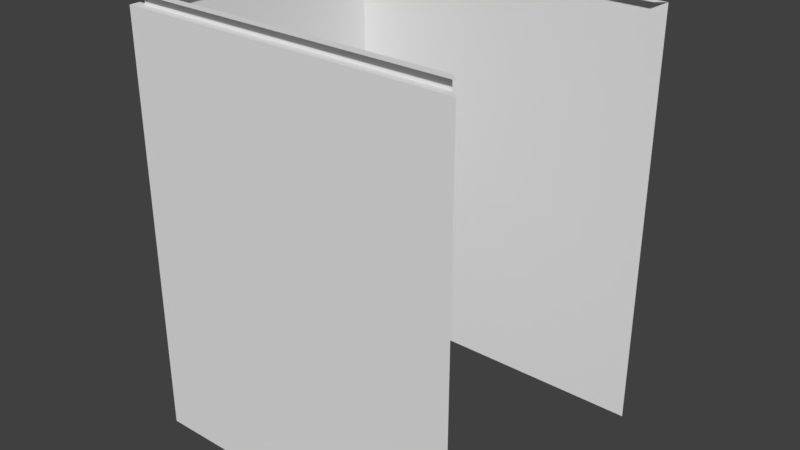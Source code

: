 # Source: Rockwall.blend  (saved by Blender 2.79.0; exported with 4.5.12 LTS)
import bpy
from mathutils import Matrix  # noqa: F401  (used for matrix-valued properties, if any)

bpy.ops.wm.read_factory_settings(use_empty=True)
scene = bpy.context.scene
scene.name = 'Scene'

# ---- collections
col_collection_1 = bpy.data.collections.new('Collection 1'); scene.collection.children.link(col_collection_1)

# ---- materials (node trees are filled in below, after node groups)
mat_rock_wall_m = bpy.data.materials.new('Rock_wall_m')
mat_rock_wall_m.alpha_threshold = 0.0
mat_rock_wall_m.roughness = 0.5

# ---- material node trees
mat_rock_wall_m.use_nodes = True; mat_rock_wall_m.node_tree.nodes.clear()
_N = mat_rock_wall_m.node_tree.nodes; _L = mat_rock_wall_m.node_tree.links
n0 = _N.new('ShaderNodeOutputMaterial'); n0.name = 'Material Output'; n0.location = (300, 300)
n1 = _N.new('ShaderNodeBsdfDiffuse'); n1.name = 'Diffuse BSDF'; n1.location = (10, 300)
_L.new(n1.outputs[0], n0.inputs[0])
n0.is_active_output = True

# ---- world
world_world = bpy.data.worlds.new('World'); scene.world = world_world
world_world.color = (0.05088, 0.05088, 0.05088)
world_world.use_sun_shadow = False
world_world.sun_shadow_jitter_overblur = 0.0
world_world.cycles.sampling_method = 'MANUAL'

# ---- meshes
me_cube = bpy.data.meshes.new('Cube')
me_cube.from_pydata([(-2.384, -2.054, 2.384e-07), (-2.384, -2.054, 5.979), (2.384, -2.054, 2.384e-07), (2.384, -2.054, 5.979), (-2.384, 2.054, 2.384e-07), (-2.384, 2.054, 5.979), (2.384, 2.054, 2.384e-07), (2.384, 2.054, 5.979), (-2.249, -1.937, 5.979), (2.249, -1.937, 5.979), (-2.249, 1.937, 5.979), (2.249, 1.937, 5.979), (-2.249, -1.937, 6.142), (2.249, -1.937, 6.142), (-2.249, 1.937, 6.142), (2.249, 1.937, 6.142), (-2.39, -2.059, 6.142), (2.39, -2.059, 6.142), (-2.39, 2.059, 6.142), (2.39, 2.059, 6.142)], [], [(0, 1, 3, 2), (3, 1, 8, 9), (6, 7, 5, 4), (4, 5, 1, 0), (1, 5, 10, 8), (5, 7, 11, 10), (8, 10, 14, 12), (10, 11, 15, 14), (9, 8, 12, 13), (12, 14, 18, 16), (14, 15, 19, 18), (13, 12, 16, 17)])
me_cube.materials.append(mat_rock_wall_m)
me_cube.use_remesh_preserve_volume = False
me_cube.use_remesh_preserve_attributes = False
me_cube.use_mirror_vertex_groups = False
me_cube.update()

# ---- objects
ob_rockwall = bpy.data.objects.new('RockWall', me_cube)

# ---- transforms, parenting, visibility, modifiers, constraints
ob_rockwall.location = (0.0, 0.0, 0.0)
ob_rockwall.lineart.crease_threshold = 0.0

# ---- collection membership
col_collection_1.objects.link(ob_rockwall)

# ---- scene / render settings (as saved in the file)
scene.frame_start = 1; scene.frame_end = 250; scene.frame_set(2)
scene.render.engine = 'CYCLES'
scene.render.resolution_percentage = 50
scene.render.dither_intensity = 0.0
scene.cycles.samples = 50
scene.cycles.sampling_pattern = 'TABULATED_SOBOL'
scene.cycles.use_adaptive_sampling = False
scene.cycles.use_light_tree = False
scene.cycles.caustics_reflective = False
scene.cycles.caustics_refractive = False
scene.cycles.blur_glossy = 0.0
scene.cycles.max_bounces = 4
scene.cycles.diffuse_bounces = 2
scene.cycles.glossy_bounces = 2
scene.cycles.transmission_bounces = 4
scene.cycles.transparent_max_bounces = 4
scene.cycles.sample_clamp_indirect = 0.0
scene.view_settings.view_transform = 'Standard'
bpy.context.view_layer.update()

# ---- added for rendering (the .blend has no active camera and no usable light): camera, sun
cam_auto = bpy.data.cameras.new('AutoCamera')
cam_auto.lens = 50.0
cam_auto.sensor_width = 36.0
cam_auto.clip_end = 1000.0
ob_auto_camera = bpy.data.objects.new('AutoCamera', cam_auto)
scene.collection.objects.link(ob_auto_camera)
ob_auto_camera.location = (8.14743, -9.77692, 9.58909)
ob_auto_camera.rotation_euler = (1.09748, -7.21219e-08, 0.694738)
scene.camera = ob_auto_camera
light_auto_sun = bpy.data.lights.new('AutoSun', 'SUN')
light_auto_sun.energy = 3.0
light_auto_sun.angle = 0.0523599
ob_auto_sun = bpy.data.objects.new('AutoSun', light_auto_sun)
scene.collection.objects.link(ob_auto_sun)
ob_auto_sun.rotation_euler = (0.872665, 0.174533, 0.523599)
bpy.context.view_layer.update()
